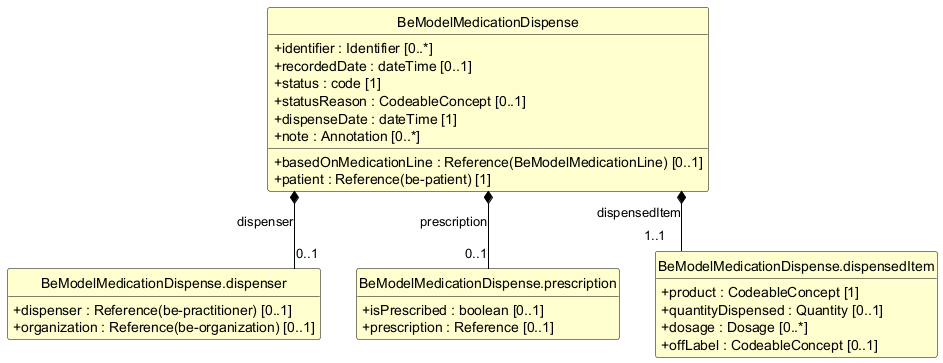

The diagram above was rendered by PlantUML. Its source (embedded in the PNG):
@startuml
skinparam shadowing false
skinparam classAttributeIconSize 0
skinparam linetype ortho
skinparam class {
  BackgroundColor #FEFECE
  BorderColor #000000
  ArrowColor #000000
  FontStyle bold
  AttributeFontStyle normal
}
hide circle
hide empty members

class "BeModelMedicationDispense" as BeModelMedicationDispense {
  +identifier : Identifier [0..*]
  +recordedDate : dateTime [0..1]
  +basedOnMedicationLine : Reference(BeModelMedicationLine) [0..1]
  +patient : Reference(be-patient) [1]
  +status : code [1]
  +statusReason : CodeableConcept [0..1]
  +dispenseDate : dateTime [1]
  +note : Annotation [0..*]
}

class "BeModelMedicationDispense.dispenser" as BeModelMedicationDispense_dispenser {
  +dispenser : Reference(be-practitioner) [0..1]
  +organization : Reference(be-organization) [0..1]
}

class "BeModelMedicationDispense.prescription" as BeModelMedicationDispense_prescription {
  +isPrescribed : boolean [0..1]
  +prescription : Reference [0..1]
}

class "BeModelMedicationDispense.dispensedItem" as BeModelMedicationDispense_dispensedItem {
  +product : CodeableConcept [1]
  +quantityDispensed : Quantity [0..1]
  +dosage : Dosage [0..*]
  +offLabel : CodeableConcept [0..1]
}

BeModelMedicationDispense *-- "0..1" BeModelMedicationDispense_dispenser : dispenser
BeModelMedicationDispense *-- "0..1" BeModelMedicationDispense_prescription : prescription
BeModelMedicationDispense *-- "1..1" BeModelMedicationDispense_dispensedItem : dispensedItem
@enduml